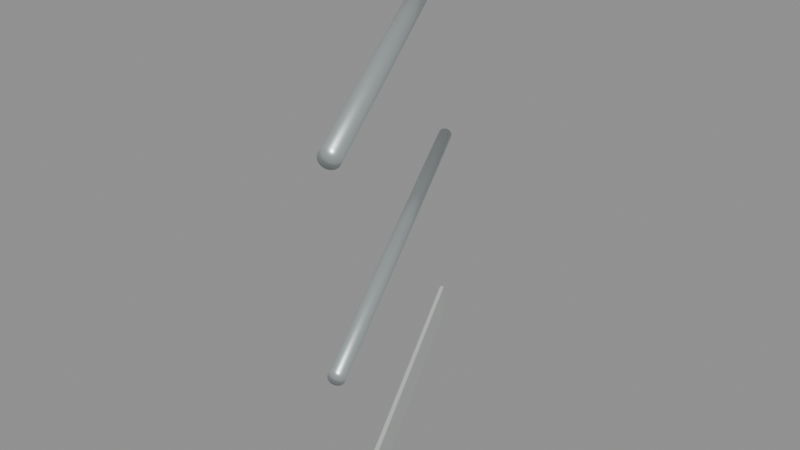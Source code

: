 # Source: rail_26_starboard_rise_1.blend  (saved by Blender 5.2.45; exported with 4.5.12 LTS)
import bpy
from mathutils import Matrix  # noqa: F401  (used for matrix-valued properties, if any)

bpy.ops.wm.read_factory_settings(use_empty=True)
scene = bpy.context.scene
scene.name = 'rail_26_starboard_rise_1'

# ---- materials (node trees are filled in below, after node groups)
mat_galvanized_marine_rail = bpy.data.materials.new('Galvanized marine rail')
mat_galvanized_marine_rail.diffuse_color = (0.58, 0.64, 0.65, 1.0)
mat_warm_white_painted_steel = bpy.data.materials.new('Warm white painted steel')
mat_warm_white_painted_steel.diffuse_color = (0.74, 0.78, 0.75, 1.0)

# ---- material node trees
mat_galvanized_marine_rail.use_nodes = True; mat_galvanized_marine_rail.node_tree.nodes.clear()
_N = mat_galvanized_marine_rail.node_tree.nodes; _L = mat_galvanized_marine_rail.node_tree.links
n0 = _N.new('ShaderNodeBsdfPrincipled'); n0.name = 'Principled BSDF'; n0.location = (-200, 100)
n0.inputs[0].default_value = (0.58, 0.64, 0.65, 1.0)
n0.inputs[1].default_value = 0.72
n0.inputs[2].default_value = 0.34
n0.inputs[10].default_value = 0.005
n1 = _N.new('ShaderNodeOutputMaterial'); n1.name = 'Material Output'; n1.location = (200, 100)
_L.new(n0.outputs[0], n1.inputs[0])
n1.is_active_output = True
mat_warm_white_painted_steel.use_nodes = True; mat_warm_white_painted_steel.node_tree.nodes.clear()
_N = mat_warm_white_painted_steel.node_tree.nodes; _L = mat_warm_white_painted_steel.node_tree.links
n0 = _N.new('ShaderNodeBsdfPrincipled'); n0.name = 'Principled BSDF'; n0.location = (-200, 100)
n0.inputs[0].default_value = (0.74, 0.78, 0.75, 1.0)
n0.inputs[1].default_value = 0.3
n0.inputs[2].default_value = 0.42
n0.inputs[10].default_value = 0.005
n1 = _N.new('ShaderNodeOutputMaterial'); n1.name = 'Material Output'; n1.location = (200, 100)
_L.new(n0.outputs[0], n1.inputs[0])
n1.is_active_output = True

# ---- meshes
me_cylinder_022 = bpy.data.meshes.new('Cylinder.022')
me_cylinder_022.from_pydata([(0.0, 0.024, -0.564), (0.0, 0.024, 0.564), (0.009184, 0.02217, -0.564), (0.009184, 0.02217, 0.564), (0.01697, 0.01697, -0.564), (0.01697, 0.01697, 0.564), (0.02217, 0.009184, -0.564), (0.02217, 0.009184, 0.564), (0.024, 0.0, -0.564), (0.024, 0.0, 0.564), (0.02217, -0.009184, -0.564), (0.02217, -0.009184, 0.564), (0.01697, -0.01697, -0.564), (0.01697, -0.01697, 0.564), (0.009184, -0.02217, -0.564), (0.009184, -0.02217, 0.564), (0.0, -0.024, -0.564), (0.0, -0.024, 0.564), (-0.009184, -0.02217, -0.564), (-0.009184, -0.02217, 0.564), (-0.01697, -0.01697, -0.564), (-0.01697, -0.01697, 0.564), (-0.02217, -0.009184, -0.564), (-0.02217, -0.009184, 0.564), (-0.024, 0.0, -0.564), (-0.024, 0.0, 0.564), (-0.02217, 0.009184, -0.564), (-0.02217, 0.009184, 0.564), (-0.01697, 0.01697, -0.564), (-0.01697, 0.01697, 0.564), (-0.009184, 0.02217, -0.564), (-0.009184, 0.02217, 0.564)], [], [(0, 1, 3, 2), (2, 3, 5, 4), (4, 5, 7, 6), (6, 7, 9, 8), (8, 9, 11, 10), (10, 11, 13, 12), (12, 13, 15, 14), (14, 15, 17, 16), (16, 17, 19, 18), (18, 19, 21, 20), (20, 21, 23, 22), (22, 23, 25, 24), (24, 25, 27, 26), (26, 27, 29, 28), (3, 1, 31, 29, 27, 25, 23, 21, 19, 17, 15, 13, 11, 9, 7, 5), (28, 29, 31, 30), (30, 31, 1, 0), (0, 2, 4, 6, 8, 10, 12, 14, 16, 18, 20, 22, 24, 26, 28, 30)])
me_cylinder_022.polygons.foreach_set('use_smooth', [True] * 18)
_uv = me_cylinder_022.uv_layers.new(name='UVMap')
_uv.uv.foreach_set('vector', [1.0, 0.5, 1.0, 1.0, 0.9375, 1.0, 0.9375, 0.5, 0.9375, 0.5, 0.9375, 1.0, 0.875, 1.0, 0.875, 0.5, 0.875, 0.5, 0.875, 1.0, 0.8125, 1.0, 0.8125, 0.5, 0.8125, 0.5, 0.8125, 1.0, 0.75, 1.0, 0.75, 0.5, 0.75, 0.5, 0.75, 1.0, 0.6875, 1.0, 0.6875, 0.5, 0.6875, 0.5, 0.6875, 1.0, 0.625, 1.0, 0.625, 0.5, 0.625, 0.5, 0.625, 1.0, 0.5625, 1.0, 0.5625, 0.5, 0.5625, 0.5, 0.5625, 1.0, 0.5, 1.0, 0.5, 0.5, 0.5, 0.5, 0.5, 1.0, 0.4375, 1.0, 0.4375, 0.5, 0.4375, 0.5, 0.4375, 1.0, 0.375, 1.0, 0.375, 0.5, 0.375, 0.5, 0.375, 1.0, 0.3125, 1.0, 0.3125, 0.5, 0.3125, 0.5, 0.3125, 1.0, 0.25, 1.0, 0.25, 0.5, 0.25, 0.5, 0.25, 1.0, 0.1875, 1.0, 0.1875, 0.5, 0.1875, 0.5, 0.1875, 1.0, 0.125, 1.0, 0.125, 0.5, 0.3418, 0.4717, 0.25, 0.49, 0.1582, 0.4717, 0.08029, 0.4197, 0.02827, 0.3418, 0.01, 0.25, 0.02827, 0.1582, 0.08029, 0.08029, 0.1582, 0.02827, 0.25, 0.01, 0.3418, 0.02827, 0.4197, 0.08029, 0.4717, 0.1582, 0.49, 0.25, 0.4717, 0.3418, 0.4197, 0.4197, 0.125, 0.5, 0.125, 1.0, 0.0625, 1.0, 0.0625, 0.5, 0.0625, 0.5, 0.0625, 1.0, 0.0, 1.0, 0.0, 0.5, 0.75, 0.49, 0.8418, 0.4717, 0.9197, 0.4197, 0.9717, 0.3418, 0.99, 0.25, 0.9717, 0.1582, 0.9197, 0.08029, 0.8418, 0.02827, 0.75, 0.01, 0.6582, 0.02827, 0.5803, 0.08029, 0.5283, 0.1582, 0.51, 0.25, 0.5283, 0.3418, 0.5803, 0.4197, 0.6582, 0.4717])
me_cylinder_022.materials.append(mat_galvanized_marine_rail)
me_cylinder_022.update()
me_cylinder_023 = bpy.data.meshes.new('Cylinder.023')
me_cylinder_023.from_pydata([(0.0, 0.019, -0.5604), (0.0, 0.019, 0.5604), (0.007271, 0.01755, -0.5604), (0.007271, 0.01755, 0.5604), (0.01344, 0.01344, -0.5604), (0.01344, 0.01344, 0.5604), (0.01755, 0.007271, -0.5604), (0.01755, 0.007271, 0.5604), (0.019, 0.0, -0.5604), (0.019, 0.0, 0.5604), (0.01755, -0.007271, -0.5604), (0.01755, -0.007271, 0.5604), (0.01344, -0.01344, -0.5604), (0.01344, -0.01344, 0.5604), (0.007271, -0.01755, -0.5604), (0.007271, -0.01755, 0.5604), (0.0, -0.019, -0.5604), (0.0, -0.019, 0.5604), (-0.007271, -0.01755, -0.5604), (-0.007271, -0.01755, 0.5604), (-0.01344, -0.01344, -0.5604), (-0.01344, -0.01344, 0.5604), (-0.01755, -0.007271, -0.5604), (-0.01755, -0.007271, 0.5604), (-0.019, 0.0, -0.5604), (-0.019, 0.0, 0.5604), (-0.01755, 0.007271, -0.5604), (-0.01755, 0.007271, 0.5604), (-0.01344, 0.01344, -0.5604), (-0.01344, 0.01344, 0.5604), (-0.007271, 0.01755, -0.5604), (-0.007271, 0.01755, 0.5604)], [], [(0, 1, 3, 2), (2, 3, 5, 4), (4, 5, 7, 6), (6, 7, 9, 8), (8, 9, 11, 10), (10, 11, 13, 12), (12, 13, 15, 14), (14, 15, 17, 16), (16, 17, 19, 18), (18, 19, 21, 20), (20, 21, 23, 22), (22, 23, 25, 24), (24, 25, 27, 26), (26, 27, 29, 28), (3, 1, 31, 29, 27, 25, 23, 21, 19, 17, 15, 13, 11, 9, 7, 5), (28, 29, 31, 30), (30, 31, 1, 0), (0, 2, 4, 6, 8, 10, 12, 14, 16, 18, 20, 22, 24, 26, 28, 30)])
me_cylinder_023.polygons.foreach_set('use_smooth', [True] * 18)
_uv = me_cylinder_023.uv_layers.new(name='UVMap')
_uv.uv.foreach_set('vector', [1.0, 0.5, 1.0, 1.0, 0.9375, 1.0, 0.9375, 0.5, 0.9375, 0.5, 0.9375, 1.0, 0.875, 1.0, 0.875, 0.5, 0.875, 0.5, 0.875, 1.0, 0.8125, 1.0, 0.8125, 0.5, 0.8125, 0.5, 0.8125, 1.0, 0.75, 1.0, 0.75, 0.5, 0.75, 0.5, 0.75, 1.0, 0.6875, 1.0, 0.6875, 0.5, 0.6875, 0.5, 0.6875, 1.0, 0.625, 1.0, 0.625, 0.5, 0.625, 0.5, 0.625, 1.0, 0.5625, 1.0, 0.5625, 0.5, 0.5625, 0.5, 0.5625, 1.0, 0.5, 1.0, 0.5, 0.5, 0.5, 0.5, 0.5, 1.0, 0.4375, 1.0, 0.4375, 0.5, 0.4375, 0.5, 0.4375, 1.0, 0.375, 1.0, 0.375, 0.5, 0.375, 0.5, 0.375, 1.0, 0.3125, 1.0, 0.3125, 0.5, 0.3125, 0.5, 0.3125, 1.0, 0.25, 1.0, 0.25, 0.5, 0.25, 0.5, 0.25, 1.0, 0.1875, 1.0, 0.1875, 0.5, 0.1875, 0.5, 0.1875, 1.0, 0.125, 1.0, 0.125, 0.5, 0.3418, 0.4717, 0.25, 0.49, 0.1582, 0.4717, 0.08029, 0.4197, 0.02827, 0.3418, 0.01, 0.25, 0.02827, 0.1582, 0.08029, 0.08029, 0.1582, 0.02827, 0.25, 0.01, 0.3418, 0.02827, 0.4197, 0.08029, 0.4717, 0.1582, 0.49, 0.25, 0.4717, 0.3418, 0.4197, 0.4197, 0.125, 0.5, 0.125, 1.0, 0.0625, 1.0, 0.0625, 0.5, 0.0625, 0.5, 0.0625, 1.0, 0.0, 1.0, 0.0, 0.5, 0.75, 0.49, 0.8418, 0.4717, 0.9197, 0.4197, 0.9717, 0.3418, 0.99, 0.25, 0.9717, 0.1582, 0.9197, 0.08029, 0.8418, 0.02827, 0.75, 0.01, 0.6582, 0.02827, 0.5803, 0.08029, 0.5283, 0.1582, 0.51, 0.25, 0.5283, 0.3418, 0.5803, 0.4197, 0.6582, 0.4717])
me_cylinder_023.materials.append(mat_galvanized_marine_rail)
me_cylinder_023.update()
me_toe_plate_011 = bpy.data.meshes.new('Toe plate.011')
me_toe_plate_011.from_pydata([(-0.002683, -0.001342, 0.003), (-0.006708, 0.0, 0.003), (-0.004025, 0.001342, 0.0), (-0.004974, -0.001504, 0.003), (-0.0048, -0.0009821, 0.001268), (-0.005922, 0.000393, 0.0008787), (-0.003076, -0.0005557, 0.0008787), (-0.5027, 0.9987, 0.003), (-0.5013, 0.996, 0.0), (-0.504, 0.9946, 0.003), (-0.5023, 0.9979, 0.0008787), (-0.5037, 0.9967, 0.001268), (-0.5032, 0.995, 0.0008787), (-0.5042, 0.9969, 0.003), (-0.5013, 0.996, 0.1), (-0.5027, 0.9987, 0.097), (-0.504, 0.9946, 0.097), (-0.5023, 0.9979, 0.09912), (-0.5037, 0.9967, 0.09873), (-0.5042, 0.9969, 0.097), (-0.5032, 0.995, 0.09912), (-0.002683, -0.001342, 0.097), (-0.004025, 0.001342, 0.1), (-0.006708, -2.328e-10, 0.097), (-0.003076, -0.0005557, 0.09912), (-0.0048, -0.0009821, 0.09873), (-0.005922, 0.000393, 0.09912), (-0.004974, -0.001504, 0.097), (0.002683, 0.001342, 0.003), (0.001342, 0.004025, 0.0), (0.004025, 0.005367, 0.003), (0.00229, 0.002128, 0.0008787), (0.003665, 0.00325, 0.001268), (0.003239, 0.004974, 0.0008787), (0.004188, 0.003076, 0.003), (-0.496, 0.9987, 0.0), (-0.4973, 1.001, 0.003), (-0.4933, 1.0, 0.003), (-0.4969, 1.001, 0.0008787), (-0.4952, 1.001, 0.001268), (-0.495, 1.002, 0.003), (-0.4941, 0.9996, 0.0008787), (-0.4973, 1.001, 0.097), (-0.496, 0.9987, 0.1), (-0.4933, 1.0, 0.097), (-0.4969, 1.001, 0.09912), (-0.4952, 1.001, 0.09873), (-0.4941, 0.9996, 0.09912), (-0.495, 1.002, 0.097), (0.002683, 0.001342, 0.097), (0.004025, 0.005367, 0.097), (0.001342, 0.004025, 0.1), (0.004188, 0.003076, 0.097), (0.003665, 0.00325, 0.09873), (0.003239, 0.004974, 0.09912), (0.00229, 0.002128, 0.09912)], [], [(0, 3, 4, 6), (1, 5, 4, 3), (2, 6, 4, 5), (7, 10, 11, 13), (8, 12, 11, 10), (9, 13, 11, 12), (14, 17, 18, 20), (15, 19, 18, 17), (16, 20, 18, 19), (21, 24, 25, 27), (22, 26, 25, 24), (23, 27, 25, 26), (28, 31, 32, 34), (29, 33, 32, 31), (30, 34, 32, 33), (35, 38, 39, 41), (36, 40, 39, 38), (37, 41, 39, 40), (42, 45, 46, 48), (43, 47, 46, 45), (44, 48, 46, 47), (49, 52, 53, 55), (50, 54, 53, 52), (51, 55, 53, 54), (0, 21, 27, 3), (3, 27, 23, 1), (16, 23, 26, 20), (20, 26, 22, 14), (9, 16, 19, 13), (13, 19, 15, 7), (1, 9, 12, 5), (5, 12, 8, 2), (30, 50, 52, 34), (34, 52, 49, 28), (29, 35, 41, 33), (33, 41, 37, 30), (36, 42, 48, 40), (40, 48, 44, 37), (43, 51, 54, 47), (47, 54, 50, 44), (2, 29, 31, 6), (6, 31, 28, 0), (7, 36, 38, 10), (10, 38, 35, 8), (14, 43, 45, 17), (17, 45, 42, 15), (21, 49, 55, 24), (24, 55, 51, 22), (21, 0, 28, 49), (23, 16, 9, 1), (2, 8, 35, 29), (7, 15, 42, 36), (14, 22, 51, 43), (30, 37, 44, 50)])
me_toe_plate_011.materials.append(mat_warm_white_painted_steel)
me_toe_plate_011.update()

# ---- objects
ob_top_rail_011 = bpy.data.objects.new('Top rail.011', me_cylinder_022)
ob_mid_rail_011 = bpy.data.objects.new('Mid rail.011', me_cylinder_023)
ob_toe_plate_011 = bpy.data.objects.new('Toe plate.011', me_toe_plate_011)
ob_socketstart_011 = bpy.data.objects.new('SocketStart.011', None)
ob_socketend_011 = bpy.data.objects.new('SocketEnd.011', None)

# ---- transforms, parenting, visibility, modifiers, constraints
ob_top_rail_011.location = (-0.25, 0.5, 1.075)
ob_top_rail_011.rotation_euler = (1.437, 8.877e-08, -2.678)
ob_mid_rail_011.location = (-0.25, 0.5, 0.559)
ob_mid_rail_011.rotation_euler = (1.501, 1.143e-07, -2.678)
ob_toe_plate_011.location = (0.0, 0.0, 0.0)
ob_socketstart_011.location = (0.0, 0.0, 0.0)
ob_socketstart_011.empty_display_size = 0.08
ob_socketend_011.location = (-0.5, 1.0, 0.0)
ob_socketend_011.empty_display_size = 0.08

# ---- collection membership
scene.collection.objects.link(ob_top_rail_011)
scene.collection.objects.link(ob_mid_rail_011)
scene.collection.objects.link(ob_toe_plate_011)
scene.collection.objects.link(ob_socketstart_011)
scene.collection.objects.link(ob_socketend_011)

# ---- scene / render settings (as saved in the file)
scene.frame_start = 1; scene.frame_end = 250; scene.frame_set(1)
scene.render.engine = 'BLENDER_EEVEE_NEXT'
scene.render.image_settings.exr_codec = 'NONE'
scene.render.use_bake_clear = False
scene.render.bake_margin = 0
scene.render.bake_bias = 0.0
scene.render.bake_samples = 0
scene.render.simplify_subdivision_render = 0
scene.render.simplify_child_particles_render = 0.0
scene.render.compositor_device = 'GPU'
scene.eevee.use_volume_custom_range = False
scene.eevee.gtao_distance = 0.0
scene.eevee.use_fast_gi = False
scene.eevee.fast_gi_thickness_near = 0.1
scene.eevee.fast_gi_thickness_far = 0.0
scene.eevee.ray_tracing_options.screen_trace_thickness = 0.1
bpy.context.view_layer.update()

# ---- added for rendering (the .blend has no active camera and no usable light): camera, sun + grey world if the file has none
cam_auto = bpy.data.cameras.new('AutoCamera')
cam_auto.lens = 50.0
cam_auto.sensor_width = 36.0
cam_auto.clip_end = 1000.0
ob_auto_camera = bpy.data.objects.new('AutoCamera', cam_auto)
scene.collection.objects.link(ob_auto_camera)
ob_auto_camera.location = (1.27893, -1.33472, 1.81004)
ob_auto_camera.rotation_euler = (1.09748, -7.21219e-08, 0.694738)
scene.camera = ob_auto_camera
light_auto_sun = bpy.data.lights.new('AutoSun', 'SUN')
light_auto_sun.energy = 3.0
light_auto_sun.angle = 0.0523599
ob_auto_sun = bpy.data.objects.new('AutoSun', light_auto_sun)
scene.collection.objects.link(ob_auto_sun)
ob_auto_sun.rotation_euler = (0.872665, 0.174533, 0.523599)
if scene.world is None:
    world_auto = bpy.data.worlds.new('AutoWorld')
    world_auto.color = (0.3, 0.3, 0.3)
    scene.world = world_auto
bpy.context.view_layer.update()
